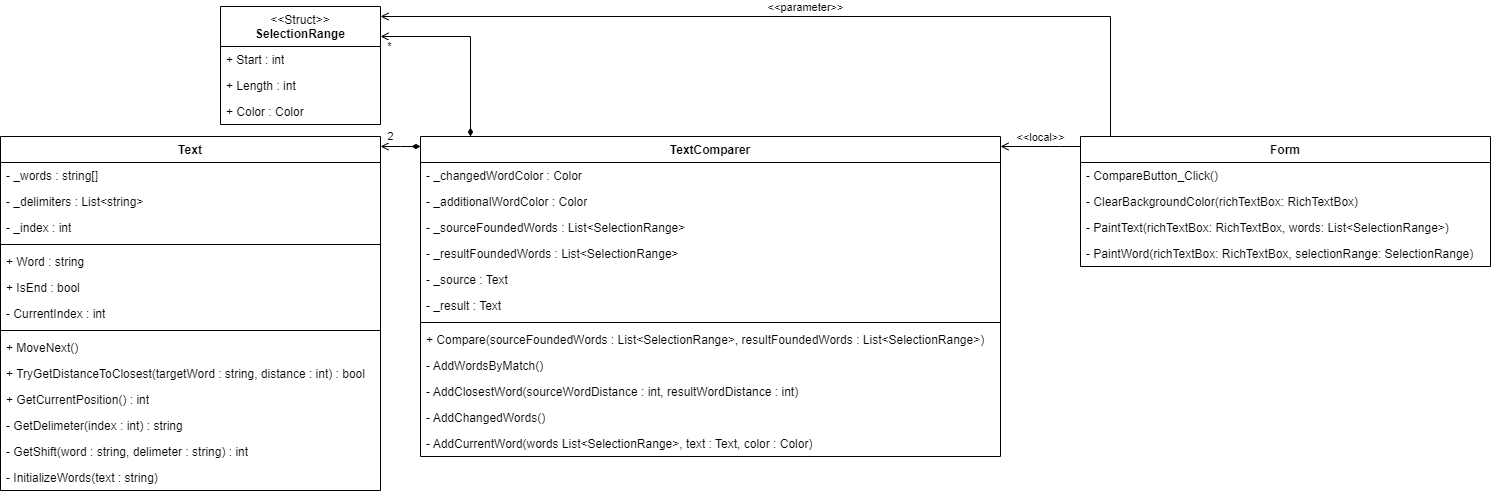

The diagram above was exported from draw.io. Its source (the exported page's mxGraphModel, read from the mxfile embedded in the PNG):
<mxGraphModel dx="3185" dy="1038" grid="1" gridSize="10" guides="1" tooltips="1" connect="1" arrows="1" fold="1" page="1" pageScale="1" pageWidth="827" pageHeight="1169" math="0" shadow="0">
  <root>
    <mxCell id="WIyWlLk6GJQsqaUBKTNV-0" />
    <mxCell id="WIyWlLk6GJQsqaUBKTNV-1" parent="WIyWlLk6GJQsqaUBKTNV-0" />
    <mxCell id="rXGMooWoS6gSa3FmGQ2G-5" value="Text" style="swimlane;fontStyle=1;align=center;verticalAlign=top;childLayout=stackLayout;horizontal=1;startSize=26;horizontalStack=0;resizeParent=1;resizeParentMax=0;resizeLast=0;collapsible=1;marginBottom=0;whiteSpace=wrap;html=1;" parent="WIyWlLk6GJQsqaUBKTNV-1" vertex="1">
      <mxGeometry x="-770" y="150" width="380" height="354" as="geometry" />
    </mxCell>
    <mxCell id="rXGMooWoS6gSa3FmGQ2G-6" value="-&amp;nbsp;_words : string[]" style="text;strokeColor=none;fillColor=none;align=left;verticalAlign=top;spacingLeft=4;spacingRight=4;overflow=hidden;rotatable=0;points=[[0,0.5],[1,0.5]];portConstraint=eastwest;whiteSpace=wrap;html=1;" parent="rXGMooWoS6gSa3FmGQ2G-5" vertex="1">
      <mxGeometry y="26" width="380" height="26" as="geometry" />
    </mxCell>
    <mxCell id="BkC-CegpajAxkiRnwT4U-19" value="-&amp;nbsp;_delimiters : List&amp;lt;string&amp;gt;" style="text;strokeColor=none;fillColor=none;align=left;verticalAlign=top;spacingLeft=4;spacingRight=4;overflow=hidden;rotatable=0;points=[[0,0.5],[1,0.5]];portConstraint=eastwest;whiteSpace=wrap;html=1;" vertex="1" parent="rXGMooWoS6gSa3FmGQ2G-5">
      <mxGeometry y="52" width="380" height="26" as="geometry" />
    </mxCell>
    <mxCell id="BkC-CegpajAxkiRnwT4U-20" value="-&amp;nbsp;_index : int" style="text;strokeColor=none;fillColor=none;align=left;verticalAlign=top;spacingLeft=4;spacingRight=4;overflow=hidden;rotatable=0;points=[[0,0.5],[1,0.5]];portConstraint=eastwest;whiteSpace=wrap;html=1;" vertex="1" parent="rXGMooWoS6gSa3FmGQ2G-5">
      <mxGeometry y="78" width="380" height="26" as="geometry" />
    </mxCell>
    <mxCell id="BkC-CegpajAxkiRnwT4U-26" value="" style="line;strokeWidth=1;fillColor=none;align=left;verticalAlign=middle;spacingTop=-1;spacingLeft=3;spacingRight=3;rotatable=0;labelPosition=right;points=[];portConstraint=eastwest;strokeColor=inherit;" vertex="1" parent="rXGMooWoS6gSa3FmGQ2G-5">
      <mxGeometry y="104" width="380" height="8" as="geometry" />
    </mxCell>
    <mxCell id="BkC-CegpajAxkiRnwT4U-27" value="+ Word : string" style="text;strokeColor=none;fillColor=none;align=left;verticalAlign=top;spacingLeft=4;spacingRight=4;overflow=hidden;rotatable=0;points=[[0,0.5],[1,0.5]];portConstraint=eastwest;whiteSpace=wrap;html=1;" vertex="1" parent="rXGMooWoS6gSa3FmGQ2G-5">
      <mxGeometry y="112" width="380" height="26" as="geometry" />
    </mxCell>
    <mxCell id="BkC-CegpajAxkiRnwT4U-28" value="+ IsEnd : bool" style="text;strokeColor=none;fillColor=none;align=left;verticalAlign=top;spacingLeft=4;spacingRight=4;overflow=hidden;rotatable=0;points=[[0,0.5],[1,0.5]];portConstraint=eastwest;whiteSpace=wrap;html=1;" vertex="1" parent="rXGMooWoS6gSa3FmGQ2G-5">
      <mxGeometry y="138" width="380" height="26" as="geometry" />
    </mxCell>
    <mxCell id="BkC-CegpajAxkiRnwT4U-29" value="- CurrentIndex : int" style="text;strokeColor=none;fillColor=none;align=left;verticalAlign=top;spacingLeft=4;spacingRight=4;overflow=hidden;rotatable=0;points=[[0,0.5],[1,0.5]];portConstraint=eastwest;whiteSpace=wrap;html=1;" vertex="1" parent="rXGMooWoS6gSa3FmGQ2G-5">
      <mxGeometry y="164" width="380" height="26" as="geometry" />
    </mxCell>
    <mxCell id="rXGMooWoS6gSa3FmGQ2G-7" value="" style="line;strokeWidth=1;fillColor=none;align=left;verticalAlign=middle;spacingTop=-1;spacingLeft=3;spacingRight=3;rotatable=0;labelPosition=right;points=[];portConstraint=eastwest;strokeColor=inherit;" parent="rXGMooWoS6gSa3FmGQ2G-5" vertex="1">
      <mxGeometry y="190" width="380" height="8" as="geometry" />
    </mxCell>
    <mxCell id="rXGMooWoS6gSa3FmGQ2G-8" value="+ MoveNext()" style="text;strokeColor=none;fillColor=none;align=left;verticalAlign=top;spacingLeft=4;spacingRight=4;overflow=hidden;rotatable=0;points=[[0,0.5],[1,0.5]];portConstraint=eastwest;whiteSpace=wrap;html=1;" parent="rXGMooWoS6gSa3FmGQ2G-5" vertex="1">
      <mxGeometry y="198" width="380" height="26" as="geometry" />
    </mxCell>
    <mxCell id="BkC-CegpajAxkiRnwT4U-30" value="+ TryGetDistanceToClosest(targetWord : string, distance : int) : bool" style="text;strokeColor=none;fillColor=none;align=left;verticalAlign=top;spacingLeft=4;spacingRight=4;overflow=hidden;rotatable=0;points=[[0,0.5],[1,0.5]];portConstraint=eastwest;whiteSpace=wrap;html=1;" vertex="1" parent="rXGMooWoS6gSa3FmGQ2G-5">
      <mxGeometry y="224" width="380" height="26" as="geometry" />
    </mxCell>
    <mxCell id="BkC-CegpajAxkiRnwT4U-31" value="+ GetCurrentPosition() : int" style="text;strokeColor=none;fillColor=none;align=left;verticalAlign=top;spacingLeft=4;spacingRight=4;overflow=hidden;rotatable=0;points=[[0,0.5],[1,0.5]];portConstraint=eastwest;whiteSpace=wrap;html=1;" vertex="1" parent="rXGMooWoS6gSa3FmGQ2G-5">
      <mxGeometry y="250" width="380" height="26" as="geometry" />
    </mxCell>
    <mxCell id="BkC-CegpajAxkiRnwT4U-32" value="- GetDelimeter(index : int) :&amp;nbsp;string" style="text;strokeColor=none;fillColor=none;align=left;verticalAlign=top;spacingLeft=4;spacingRight=4;overflow=hidden;rotatable=0;points=[[0,0.5],[1,0.5]];portConstraint=eastwest;whiteSpace=wrap;html=1;" vertex="1" parent="rXGMooWoS6gSa3FmGQ2G-5">
      <mxGeometry y="276" width="380" height="26" as="geometry" />
    </mxCell>
    <mxCell id="BkC-CegpajAxkiRnwT4U-33" value="- GetShift(word : string, delimeter : string) :&amp;nbsp;int" style="text;strokeColor=none;fillColor=none;align=left;verticalAlign=top;spacingLeft=4;spacingRight=4;overflow=hidden;rotatable=0;points=[[0,0.5],[1,0.5]];portConstraint=eastwest;whiteSpace=wrap;html=1;" vertex="1" parent="rXGMooWoS6gSa3FmGQ2G-5">
      <mxGeometry y="302" width="380" height="26" as="geometry" />
    </mxCell>
    <mxCell id="BkC-CegpajAxkiRnwT4U-34" value="- InitializeWords(text : string)" style="text;strokeColor=none;fillColor=none;align=left;verticalAlign=top;spacingLeft=4;spacingRight=4;overflow=hidden;rotatable=0;points=[[0,0.5],[1,0.5]];portConstraint=eastwest;whiteSpace=wrap;html=1;" vertex="1" parent="rXGMooWoS6gSa3FmGQ2G-5">
      <mxGeometry y="328" width="380" height="26" as="geometry" />
    </mxCell>
    <mxCell id="BkC-CegpajAxkiRnwT4U-39" value="*" style="edgeStyle=orthogonalEdgeStyle;rounded=0;orthogonalLoop=1;jettySize=auto;html=1;endArrow=open;endFill=0;startArrow=diamondThin;startFill=1;" edge="1" parent="WIyWlLk6GJQsqaUBKTNV-1" source="rXGMooWoS6gSa3FmGQ2G-9" target="BkC-CegpajAxkiRnwT4U-21">
      <mxGeometry x="0.9091" y="10" relative="1" as="geometry">
        <Array as="points">
          <mxPoint x="-300" y="50" />
        </Array>
        <mxPoint as="offset" />
      </mxGeometry>
    </mxCell>
    <mxCell id="BkC-CegpajAxkiRnwT4U-40" value="2" style="edgeStyle=orthogonalEdgeStyle;rounded=0;orthogonalLoop=1;jettySize=auto;html=1;endArrow=open;endFill=0;startArrow=diamondThin;startFill=1;" edge="1" parent="WIyWlLk6GJQsqaUBKTNV-1" source="rXGMooWoS6gSa3FmGQ2G-9" target="rXGMooWoS6gSa3FmGQ2G-5">
      <mxGeometry x="0.5" y="-10" relative="1" as="geometry">
        <Array as="points">
          <mxPoint x="-370" y="160" />
          <mxPoint x="-370" y="160" />
        </Array>
        <mxPoint as="offset" />
      </mxGeometry>
    </mxCell>
    <mxCell id="rXGMooWoS6gSa3FmGQ2G-9" value="TextComparer" style="swimlane;fontStyle=1;align=center;verticalAlign=top;childLayout=stackLayout;horizontal=1;startSize=26;horizontalStack=0;resizeParent=1;resizeParentMax=0;resizeLast=0;collapsible=1;marginBottom=0;whiteSpace=wrap;html=1;" parent="WIyWlLk6GJQsqaUBKTNV-1" vertex="1">
      <mxGeometry x="-350" y="150" width="580" height="320" as="geometry" />
    </mxCell>
    <mxCell id="rXGMooWoS6gSa3FmGQ2G-10" value="- _changedWordColor : Color" style="text;strokeColor=none;fillColor=none;align=left;verticalAlign=top;spacingLeft=4;spacingRight=4;overflow=hidden;rotatable=0;points=[[0,0.5],[1,0.5]];portConstraint=eastwest;whiteSpace=wrap;html=1;" parent="rXGMooWoS6gSa3FmGQ2G-9" vertex="1">
      <mxGeometry y="26" width="580" height="26" as="geometry" />
    </mxCell>
    <mxCell id="BkC-CegpajAxkiRnwT4U-10" value="- _additionalWordColor : Color" style="text;strokeColor=none;fillColor=none;align=left;verticalAlign=top;spacingLeft=4;spacingRight=4;overflow=hidden;rotatable=0;points=[[0,0.5],[1,0.5]];portConstraint=eastwest;whiteSpace=wrap;html=1;" vertex="1" parent="rXGMooWoS6gSa3FmGQ2G-9">
      <mxGeometry y="52" width="580" height="26" as="geometry" />
    </mxCell>
    <mxCell id="BkC-CegpajAxkiRnwT4U-11" value="- _sourceFoundedWords : List&amp;lt;SelectionRange&amp;gt;" style="text;strokeColor=none;fillColor=none;align=left;verticalAlign=top;spacingLeft=4;spacingRight=4;overflow=hidden;rotatable=0;points=[[0,0.5],[1,0.5]];portConstraint=eastwest;whiteSpace=wrap;html=1;" vertex="1" parent="rXGMooWoS6gSa3FmGQ2G-9">
      <mxGeometry y="78" width="580" height="26" as="geometry" />
    </mxCell>
    <mxCell id="BkC-CegpajAxkiRnwT4U-12" value="- _resultFoundedWords : List&amp;lt;SelectionRange&amp;gt;" style="text;strokeColor=none;fillColor=none;align=left;verticalAlign=top;spacingLeft=4;spacingRight=4;overflow=hidden;rotatable=0;points=[[0,0.5],[1,0.5]];portConstraint=eastwest;whiteSpace=wrap;html=1;" vertex="1" parent="rXGMooWoS6gSa3FmGQ2G-9">
      <mxGeometry y="104" width="580" height="26" as="geometry" />
    </mxCell>
    <mxCell id="BkC-CegpajAxkiRnwT4U-13" value="- _source : Text" style="text;strokeColor=none;fillColor=none;align=left;verticalAlign=top;spacingLeft=4;spacingRight=4;overflow=hidden;rotatable=0;points=[[0,0.5],[1,0.5]];portConstraint=eastwest;whiteSpace=wrap;html=1;" vertex="1" parent="rXGMooWoS6gSa3FmGQ2G-9">
      <mxGeometry y="130" width="580" height="26" as="geometry" />
    </mxCell>
    <mxCell id="BkC-CegpajAxkiRnwT4U-14" value="- _result : Text" style="text;strokeColor=none;fillColor=none;align=left;verticalAlign=top;spacingLeft=4;spacingRight=4;overflow=hidden;rotatable=0;points=[[0,0.5],[1,0.5]];portConstraint=eastwest;whiteSpace=wrap;html=1;" vertex="1" parent="rXGMooWoS6gSa3FmGQ2G-9">
      <mxGeometry y="156" width="580" height="26" as="geometry" />
    </mxCell>
    <mxCell id="rXGMooWoS6gSa3FmGQ2G-11" value="" style="line;strokeWidth=1;fillColor=none;align=left;verticalAlign=middle;spacingTop=-1;spacingLeft=3;spacingRight=3;rotatable=0;labelPosition=right;points=[];portConstraint=eastwest;strokeColor=inherit;" parent="rXGMooWoS6gSa3FmGQ2G-9" vertex="1">
      <mxGeometry y="182" width="580" height="8" as="geometry" />
    </mxCell>
    <mxCell id="rXGMooWoS6gSa3FmGQ2G-12" value="+&amp;nbsp;Compare(sourceFoundedWords : List&amp;lt;SelectionRange&amp;gt;, resultFoundedWords : List&amp;lt;SelectionRange&amp;gt;)" style="text;strokeColor=none;fillColor=none;align=left;verticalAlign=top;spacingLeft=4;spacingRight=4;overflow=hidden;rotatable=0;points=[[0,0.5],[1,0.5]];portConstraint=eastwest;whiteSpace=wrap;html=1;" parent="rXGMooWoS6gSa3FmGQ2G-9" vertex="1">
      <mxGeometry y="190" width="580" height="26" as="geometry" />
    </mxCell>
    <mxCell id="BkC-CegpajAxkiRnwT4U-15" value="- AddWordsByMatch()" style="text;strokeColor=none;fillColor=none;align=left;verticalAlign=top;spacingLeft=4;spacingRight=4;overflow=hidden;rotatable=0;points=[[0,0.5],[1,0.5]];portConstraint=eastwest;whiteSpace=wrap;html=1;" vertex="1" parent="rXGMooWoS6gSa3FmGQ2G-9">
      <mxGeometry y="216" width="580" height="26" as="geometry" />
    </mxCell>
    <mxCell id="BkC-CegpajAxkiRnwT4U-16" value="- AddClosestWord(sourceWordDistance : int, resultWordDistance : int)" style="text;strokeColor=none;fillColor=none;align=left;verticalAlign=top;spacingLeft=4;spacingRight=4;overflow=hidden;rotatable=0;points=[[0,0.5],[1,0.5]];portConstraint=eastwest;whiteSpace=wrap;html=1;" vertex="1" parent="rXGMooWoS6gSa3FmGQ2G-9">
      <mxGeometry y="242" width="580" height="26" as="geometry" />
    </mxCell>
    <mxCell id="BkC-CegpajAxkiRnwT4U-17" value="- AddChangedWords()" style="text;strokeColor=none;fillColor=none;align=left;verticalAlign=top;spacingLeft=4;spacingRight=4;overflow=hidden;rotatable=0;points=[[0,0.5],[1,0.5]];portConstraint=eastwest;whiteSpace=wrap;html=1;" vertex="1" parent="rXGMooWoS6gSa3FmGQ2G-9">
      <mxGeometry y="268" width="580" height="26" as="geometry" />
    </mxCell>
    <mxCell id="BkC-CegpajAxkiRnwT4U-18" value="- AddCurrentWord(words List&amp;lt;SelectionRange&amp;gt;, text : Text, color : Color)" style="text;strokeColor=none;fillColor=none;align=left;verticalAlign=top;spacingLeft=4;spacingRight=4;overflow=hidden;rotatable=0;points=[[0,0.5],[1,0.5]];portConstraint=eastwest;whiteSpace=wrap;html=1;" vertex="1" parent="rXGMooWoS6gSa3FmGQ2G-9">
      <mxGeometry y="294" width="580" height="26" as="geometry" />
    </mxCell>
    <mxCell id="rXGMooWoS6gSa3FmGQ2G-26" value="&amp;lt;&amp;lt;local&amp;gt;&amp;gt;" style="edgeStyle=orthogonalEdgeStyle;rounded=0;orthogonalLoop=1;jettySize=auto;html=1;endArrow=open;endFill=0;startArrow=none;startFill=0;labelPosition=center;verticalLabelPosition=top;align=center;verticalAlign=bottom;" parent="WIyWlLk6GJQsqaUBKTNV-1" source="rXGMooWoS6gSa3FmGQ2G-13" target="rXGMooWoS6gSa3FmGQ2G-9" edge="1">
      <mxGeometry relative="1" as="geometry">
        <Array as="points">
          <mxPoint x="290" y="160" />
          <mxPoint x="290" y="160" />
        </Array>
      </mxGeometry>
    </mxCell>
    <mxCell id="BkC-CegpajAxkiRnwT4U-38" value="&amp;lt;&amp;lt;parameter&amp;gt;&amp;gt;" style="edgeStyle=orthogonalEdgeStyle;rounded=0;orthogonalLoop=1;jettySize=auto;html=1;endArrow=open;endFill=0;startArrow=none;startFill=0;labelPosition=center;verticalLabelPosition=top;align=center;verticalAlign=bottom;" edge="1" parent="WIyWlLk6GJQsqaUBKTNV-1" source="rXGMooWoS6gSa3FmGQ2G-13" target="BkC-CegpajAxkiRnwT4U-21">
      <mxGeometry relative="1" as="geometry">
        <Array as="points">
          <mxPoint x="340" y="30" />
        </Array>
      </mxGeometry>
    </mxCell>
    <mxCell id="rXGMooWoS6gSa3FmGQ2G-13" value="Form" style="swimlane;fontStyle=1;align=center;verticalAlign=top;childLayout=stackLayout;horizontal=1;startSize=26;horizontalStack=0;resizeParent=1;resizeParentMax=0;resizeLast=0;collapsible=1;marginBottom=0;whiteSpace=wrap;html=1;" parent="WIyWlLk6GJQsqaUBKTNV-1" vertex="1">
      <mxGeometry x="310" y="150" width="410" height="130" as="geometry" />
    </mxCell>
    <mxCell id="rXGMooWoS6gSa3FmGQ2G-16" value="-&amp;nbsp;CompareButton_Click()" style="text;strokeColor=none;fillColor=none;align=left;verticalAlign=top;spacingLeft=4;spacingRight=4;overflow=hidden;rotatable=0;points=[[0,0.5],[1,0.5]];portConstraint=eastwest;whiteSpace=wrap;html=1;" parent="rXGMooWoS6gSa3FmGQ2G-13" vertex="1">
      <mxGeometry y="26" width="410" height="26" as="geometry" />
    </mxCell>
    <mxCell id="BkC-CegpajAxkiRnwT4U-0" value="-&amp;nbsp;ClearBackgroundColor(richTextBox: RichTextBox)" style="text;strokeColor=none;fillColor=none;align=left;verticalAlign=top;spacingLeft=4;spacingRight=4;overflow=hidden;rotatable=0;points=[[0,0.5],[1,0.5]];portConstraint=eastwest;whiteSpace=wrap;html=1;" vertex="1" parent="rXGMooWoS6gSa3FmGQ2G-13">
      <mxGeometry y="52" width="410" height="26" as="geometry" />
    </mxCell>
    <mxCell id="BkC-CegpajAxkiRnwT4U-1" value="-&amp;nbsp;PaintText(richTextBox: RichTextBox, words: List&amp;lt;SelectionRange&amp;gt;)" style="text;strokeColor=none;fillColor=none;align=left;verticalAlign=top;spacingLeft=4;spacingRight=4;overflow=hidden;rotatable=0;points=[[0,0.5],[1,0.5]];portConstraint=eastwest;whiteSpace=wrap;html=1;" vertex="1" parent="rXGMooWoS6gSa3FmGQ2G-13">
      <mxGeometry y="78" width="410" height="26" as="geometry" />
    </mxCell>
    <mxCell id="BkC-CegpajAxkiRnwT4U-6" value="-&amp;nbsp;PaintWord(richTextBox: RichTextBox, selectionRange: SelectionRange)" style="text;strokeColor=none;fillColor=none;align=left;verticalAlign=top;spacingLeft=4;spacingRight=4;overflow=hidden;rotatable=0;points=[[0,0.5],[1,0.5]];portConstraint=eastwest;whiteSpace=wrap;html=1;" vertex="1" parent="rXGMooWoS6gSa3FmGQ2G-13">
      <mxGeometry y="104" width="410" height="26" as="geometry" />
    </mxCell>
    <mxCell id="BkC-CegpajAxkiRnwT4U-21" value="&lt;span style=&quot;font-weight: normal;&quot;&gt;&amp;lt;&amp;lt;Struct&amp;gt;&amp;gt;&lt;/span&gt;&lt;br&gt;SelectionRange" style="swimlane;fontStyle=1;align=center;verticalAlign=top;childLayout=stackLayout;horizontal=1;startSize=40;horizontalStack=0;resizeParent=1;resizeParentMax=0;resizeLast=0;collapsible=1;marginBottom=0;whiteSpace=wrap;html=1;" vertex="1" parent="WIyWlLk6GJQsqaUBKTNV-1">
      <mxGeometry x="-550" y="20" width="160" height="118" as="geometry" />
    </mxCell>
    <mxCell id="BkC-CegpajAxkiRnwT4U-22" value="+ Start : int" style="text;strokeColor=none;fillColor=none;align=left;verticalAlign=top;spacingLeft=4;spacingRight=4;overflow=hidden;rotatable=0;points=[[0,0.5],[1,0.5]];portConstraint=eastwest;whiteSpace=wrap;html=1;" vertex="1" parent="BkC-CegpajAxkiRnwT4U-21">
      <mxGeometry y="40" width="160" height="26" as="geometry" />
    </mxCell>
    <mxCell id="BkC-CegpajAxkiRnwT4U-35" value="+ Length : int" style="text;strokeColor=none;fillColor=none;align=left;verticalAlign=top;spacingLeft=4;spacingRight=4;overflow=hidden;rotatable=0;points=[[0,0.5],[1,0.5]];portConstraint=eastwest;whiteSpace=wrap;html=1;" vertex="1" parent="BkC-CegpajAxkiRnwT4U-21">
      <mxGeometry y="66" width="160" height="26" as="geometry" />
    </mxCell>
    <mxCell id="BkC-CegpajAxkiRnwT4U-36" value="+ Color : Color" style="text;strokeColor=none;fillColor=none;align=left;verticalAlign=top;spacingLeft=4;spacingRight=4;overflow=hidden;rotatable=0;points=[[0,0.5],[1,0.5]];portConstraint=eastwest;whiteSpace=wrap;html=1;" vertex="1" parent="BkC-CegpajAxkiRnwT4U-21">
      <mxGeometry y="92" width="160" height="26" as="geometry" />
    </mxCell>
  </root>
</mxGraphModel>